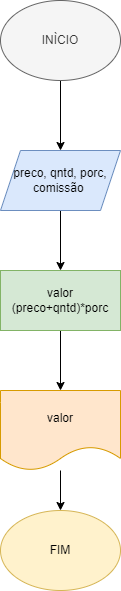

The diagram above was exported from draw.io. Its source (the exported page's mxGraphModel, read from the mxfile embedded in the PNG):
<mxGraphModel dx="1422" dy="794" grid="1" gridSize="10" guides="1" tooltips="1" connect="1" arrows="1" fold="1" page="1" pageScale="1" pageWidth="827" pageHeight="1169" math="0" shadow="0">
  <root>
    <mxCell id="0" />
    <mxCell id="1" parent="0" />
    <mxCell id="7NcDG1jMDzB6fSV8hf8--4" value="" style="edgeStyle=orthogonalEdgeStyle;rounded=0;orthogonalLoop=1;jettySize=auto;html=1;" edge="1" parent="1" source="7NcDG1jMDzB6fSV8hf8--2" target="7NcDG1jMDzB6fSV8hf8--3">
      <mxGeometry relative="1" as="geometry" />
    </mxCell>
    <mxCell id="7NcDG1jMDzB6fSV8hf8--2" value="INÌCIO" style="ellipse;whiteSpace=wrap;html=1;fillColor=#f5f5f5;fontColor=#333333;strokeColor=#666666;" vertex="1" parent="1">
      <mxGeometry x="340" y="10" width="120" height="80" as="geometry" />
    </mxCell>
    <mxCell id="7NcDG1jMDzB6fSV8hf8--6" value="" style="edgeStyle=orthogonalEdgeStyle;rounded=0;orthogonalLoop=1;jettySize=auto;html=1;" edge="1" parent="1" source="7NcDG1jMDzB6fSV8hf8--3" target="7NcDG1jMDzB6fSV8hf8--5">
      <mxGeometry relative="1" as="geometry" />
    </mxCell>
    <mxCell id="7NcDG1jMDzB6fSV8hf8--3" value="preco, qntd, porc, comissão&amp;nbsp;" style="shape=parallelogram;perimeter=parallelogramPerimeter;whiteSpace=wrap;html=1;fixedSize=1;fillColor=#dae8fc;strokeColor=#6c8ebf;" vertex="1" parent="1">
      <mxGeometry x="340" y="160" width="120" height="60" as="geometry" />
    </mxCell>
    <mxCell id="7NcDG1jMDzB6fSV8hf8--9" value="" style="edgeStyle=orthogonalEdgeStyle;rounded=0;orthogonalLoop=1;jettySize=auto;html=1;" edge="1" parent="1" source="7NcDG1jMDzB6fSV8hf8--5" target="7NcDG1jMDzB6fSV8hf8--8">
      <mxGeometry relative="1" as="geometry" />
    </mxCell>
    <mxCell id="7NcDG1jMDzB6fSV8hf8--5" value="valor&lt;br&gt;(preco+qntd)*porc" style="rounded=0;whiteSpace=wrap;html=1;fillColor=#d5e8d4;strokeColor=#82b366;" vertex="1" parent="1">
      <mxGeometry x="340" y="280" width="120" height="60" as="geometry" />
    </mxCell>
    <mxCell id="7NcDG1jMDzB6fSV8hf8--12" value="" style="edgeStyle=orthogonalEdgeStyle;rounded=0;orthogonalLoop=1;jettySize=auto;html=1;" edge="1" parent="1" source="7NcDG1jMDzB6fSV8hf8--8" target="7NcDG1jMDzB6fSV8hf8--10">
      <mxGeometry relative="1" as="geometry" />
    </mxCell>
    <mxCell id="7NcDG1jMDzB6fSV8hf8--8" value="valor" style="shape=document;whiteSpace=wrap;html=1;boundedLbl=1;fillColor=#ffe6cc;strokeColor=#d79b00;" vertex="1" parent="1">
      <mxGeometry x="340" y="400" width="120" height="80" as="geometry" />
    </mxCell>
    <mxCell id="7NcDG1jMDzB6fSV8hf8--10" value="FIM" style="ellipse;whiteSpace=wrap;html=1;fillColor=#fff2cc;strokeColor=#d6b656;" vertex="1" parent="1">
      <mxGeometry x="340" y="520" width="120" height="80" as="geometry" />
    </mxCell>
  </root>
</mxGraphModel>